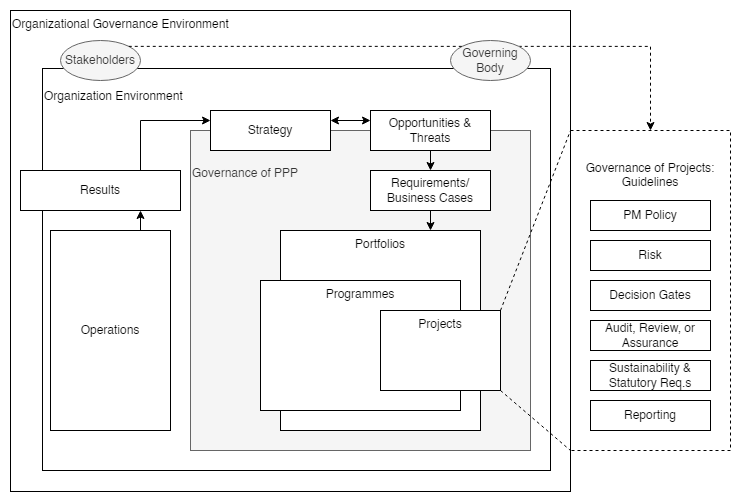

The diagram above was exported from draw.io. Its source (the exported page's mxGraphModel, read from the mxfile embedded in the PNG):
<mxGraphModel dx="1422" dy="754" grid="1" gridSize="10" guides="1" tooltips="1" connect="1" arrows="1" fold="1" page="0" pageScale="1" pageWidth="827" pageHeight="1169" math="0" shadow="0">
  <root>
    <mxCell id="0" />
    <mxCell id="1" parent="0" />
    <mxCell id="HtANX6-Kzc0Ws5L2rtSl-1" value="" style="rounded=0;whiteSpace=wrap;html=1;dashed=1;fillColor=default;strokeColor=none;" parent="1" vertex="1">
      <mxGeometry x="270" y="190" width="740" height="500" as="geometry" />
    </mxCell>
    <mxCell id="IAl9m3HcrQruOkiR95BV-21" value="Organizational Governance Environment" style="rounded=0;whiteSpace=wrap;html=1;verticalAlign=top;align=left;" parent="1" vertex="1">
      <mxGeometry x="280" y="200" width="560" height="481" as="geometry" />
    </mxCell>
    <mxCell id="IAl9m3HcrQruOkiR95BV-20" value="&lt;br&gt;Organization Environment" style="rounded=0;whiteSpace=wrap;html=1;verticalAlign=top;align=left;" parent="1" vertex="1">
      <mxGeometry x="312" y="258" width="508" height="402" as="geometry" />
    </mxCell>
    <mxCell id="IAl9m3HcrQruOkiR95BV-5" value="&lt;br&gt;&lt;br&gt;Governance of PPP" style="rounded=0;whiteSpace=wrap;html=1;verticalAlign=top;align=left;fillColor=#f5f5f5;fontColor=#333333;strokeColor=#666666;" parent="1" vertex="1">
      <mxGeometry x="460" y="320" width="340" height="320" as="geometry" />
    </mxCell>
    <mxCell id="IAl9m3HcrQruOkiR95BV-4" value="Portfolios" style="rounded=0;whiteSpace=wrap;html=1;verticalAlign=top;align=center;" parent="1" vertex="1">
      <mxGeometry x="550" y="420" width="200" height="200" as="geometry" />
    </mxCell>
    <mxCell id="IAl9m3HcrQruOkiR95BV-3" value="Programmes" style="rounded=0;whiteSpace=wrap;html=1;verticalAlign=top;align=center;" parent="1" vertex="1">
      <mxGeometry x="530" y="470" width="200" height="130" as="geometry" />
    </mxCell>
    <mxCell id="IAl9m3HcrQruOkiR95BV-2" value="Projects" style="rounded=0;whiteSpace=wrap;html=1;verticalAlign=top;" parent="1" vertex="1">
      <mxGeometry x="650" y="500" width="120" height="80" as="geometry" />
    </mxCell>
    <mxCell id="IAl9m3HcrQruOkiR95BV-16" style="edgeStyle=orthogonalEdgeStyle;rounded=0;orthogonalLoop=1;jettySize=auto;html=1;exitX=0.5;exitY=1;exitDx=0;exitDy=0;entryX=0.75;entryY=0;entryDx=0;entryDy=0;startArrow=none;startFill=0;" parent="1" source="IAl9m3HcrQruOkiR95BV-6" target="IAl9m3HcrQruOkiR95BV-4" edge="1">
      <mxGeometry relative="1" as="geometry" />
    </mxCell>
    <mxCell id="IAl9m3HcrQruOkiR95BV-6" value="Requirements/ Business Cases" style="rounded=0;whiteSpace=wrap;html=1;verticalAlign=middle;" parent="1" vertex="1">
      <mxGeometry x="640" y="360" width="120" height="40" as="geometry" />
    </mxCell>
    <mxCell id="IAl9m3HcrQruOkiR95BV-15" style="edgeStyle=orthogonalEdgeStyle;rounded=0;orthogonalLoop=1;jettySize=auto;html=1;exitX=0.5;exitY=1;exitDx=0;exitDy=0;entryX=0.5;entryY=0;entryDx=0;entryDy=0;startArrow=none;startFill=0;" parent="1" source="IAl9m3HcrQruOkiR95BV-7" target="IAl9m3HcrQruOkiR95BV-6" edge="1">
      <mxGeometry relative="1" as="geometry" />
    </mxCell>
    <mxCell id="IAl9m3HcrQruOkiR95BV-7" value="Opportunities &amp;amp; Threats" style="rounded=0;whiteSpace=wrap;html=1;verticalAlign=middle;" parent="1" vertex="1">
      <mxGeometry x="640" y="300" width="120" height="40" as="geometry" />
    </mxCell>
    <mxCell id="IAl9m3HcrQruOkiR95BV-14" style="edgeStyle=orthogonalEdgeStyle;rounded=0;orthogonalLoop=1;jettySize=auto;html=1;exitX=1;exitY=0.25;exitDx=0;exitDy=0;entryX=0;entryY=0.25;entryDx=0;entryDy=0;startArrow=classic;startFill=1;" parent="1" source="IAl9m3HcrQruOkiR95BV-8" target="IAl9m3HcrQruOkiR95BV-7" edge="1">
      <mxGeometry relative="1" as="geometry" />
    </mxCell>
    <mxCell id="IAl9m3HcrQruOkiR95BV-8" value="Strategy" style="rounded=0;whiteSpace=wrap;html=1;verticalAlign=middle;" parent="1" vertex="1">
      <mxGeometry x="480" y="300" width="120" height="40" as="geometry" />
    </mxCell>
    <mxCell id="IAl9m3HcrQruOkiR95BV-12" style="edgeStyle=orthogonalEdgeStyle;rounded=0;orthogonalLoop=1;jettySize=auto;html=1;exitX=0.75;exitY=0;exitDx=0;exitDy=0;entryX=0.75;entryY=1;entryDx=0;entryDy=0;" parent="1" source="IAl9m3HcrQruOkiR95BV-9" target="IAl9m3HcrQruOkiR95BV-10" edge="1">
      <mxGeometry relative="1" as="geometry" />
    </mxCell>
    <mxCell id="IAl9m3HcrQruOkiR95BV-9" value="Operations" style="rounded=0;whiteSpace=wrap;html=1;verticalAlign=middle;" parent="1" vertex="1">
      <mxGeometry x="320" y="420" width="120" height="200" as="geometry" />
    </mxCell>
    <mxCell id="IAl9m3HcrQruOkiR95BV-13" style="edgeStyle=orthogonalEdgeStyle;rounded=0;orthogonalLoop=1;jettySize=auto;html=1;exitX=0.75;exitY=0;exitDx=0;exitDy=0;entryX=0;entryY=0.25;entryDx=0;entryDy=0;" parent="1" source="IAl9m3HcrQruOkiR95BV-10" target="IAl9m3HcrQruOkiR95BV-8" edge="1">
      <mxGeometry relative="1" as="geometry" />
    </mxCell>
    <mxCell id="IAl9m3HcrQruOkiR95BV-10" value="Results" style="rounded=0;whiteSpace=wrap;html=1;verticalAlign=middle;" parent="1" vertex="1">
      <mxGeometry x="290" y="360" width="160" height="40" as="geometry" />
    </mxCell>
    <mxCell id="IAl9m3HcrQruOkiR95BV-31" style="edgeStyle=orthogonalEdgeStyle;rounded=0;orthogonalLoop=1;jettySize=auto;html=1;exitX=1;exitY=0;exitDx=0;exitDy=0;entryX=0.5;entryY=0;entryDx=0;entryDy=0;startArrow=none;startFill=0;dashed=1;" parent="1" source="IAl9m3HcrQruOkiR95BV-18" target="IAl9m3HcrQruOkiR95BV-23" edge="1">
      <mxGeometry relative="1" as="geometry" />
    </mxCell>
    <mxCell id="IAl9m3HcrQruOkiR95BV-18" value="Governing Body" style="ellipse;whiteSpace=wrap;html=1;fillColor=#f5f5f5;fontColor=#333333;strokeColor=#666666;" parent="1" vertex="1">
      <mxGeometry x="720" y="230" width="80" height="40" as="geometry" />
    </mxCell>
    <mxCell id="IAl9m3HcrQruOkiR95BV-19" value="Stakeholders" style="ellipse;whiteSpace=wrap;html=1;fillColor=#f5f5f5;fontColor=#333333;strokeColor=#666666;" parent="1" vertex="1">
      <mxGeometry x="330" y="230" width="80" height="40" as="geometry" />
    </mxCell>
    <mxCell id="IAl9m3HcrQruOkiR95BV-23" value="Governance of Projects:&lt;br&gt;Guidelines&lt;br&gt;&lt;br&gt;&lt;br&gt;&lt;br&gt;&lt;br&gt;&lt;br&gt;&lt;br&gt;&lt;br&gt;&lt;br&gt;&lt;br&gt;&lt;br&gt;&lt;br&gt;&lt;br&gt;&lt;br&gt;&lt;br&gt;&lt;br&gt;&lt;br&gt;" style="rounded=0;whiteSpace=wrap;html=1;dashed=1;fillColor=none;" parent="1" vertex="1">
      <mxGeometry x="840" y="320" width="160" height="320" as="geometry" />
    </mxCell>
    <mxCell id="IAl9m3HcrQruOkiR95BV-24" value="PM Policy" style="rounded=0;whiteSpace=wrap;html=1;verticalAlign=middle;" parent="1" vertex="1">
      <mxGeometry x="860" y="390" width="120" height="30" as="geometry" />
    </mxCell>
    <mxCell id="IAl9m3HcrQruOkiR95BV-25" value="Risk" style="rounded=0;whiteSpace=wrap;html=1;verticalAlign=middle;" parent="1" vertex="1">
      <mxGeometry x="860" y="430" width="120" height="30" as="geometry" />
    </mxCell>
    <mxCell id="IAl9m3HcrQruOkiR95BV-26" value="Decision Gates" style="rounded=0;whiteSpace=wrap;html=1;verticalAlign=middle;" parent="1" vertex="1">
      <mxGeometry x="860" y="470" width="120" height="30" as="geometry" />
    </mxCell>
    <mxCell id="IAl9m3HcrQruOkiR95BV-27" value="Audit, Review, or Assurance" style="rounded=0;whiteSpace=wrap;html=1;verticalAlign=middle;" parent="1" vertex="1">
      <mxGeometry x="860" y="510" width="120" height="30" as="geometry" />
    </mxCell>
    <mxCell id="IAl9m3HcrQruOkiR95BV-28" value="Sustainability &amp;amp; Statutory Req.s" style="rounded=0;whiteSpace=wrap;html=1;verticalAlign=middle;" parent="1" vertex="1">
      <mxGeometry x="860" y="550" width="120" height="30" as="geometry" />
    </mxCell>
    <mxCell id="IAl9m3HcrQruOkiR95BV-29" value="" style="endArrow=none;dashed=1;html=1;rounded=0;exitX=1;exitY=0;exitDx=0;exitDy=0;entryX=0;entryY=0;entryDx=0;entryDy=0;" parent="1" source="IAl9m3HcrQruOkiR95BV-19" target="IAl9m3HcrQruOkiR95BV-18" edge="1">
      <mxGeometry width="50" height="50" relative="1" as="geometry">
        <mxPoint x="620" y="530" as="sourcePoint" />
        <mxPoint x="670" y="480" as="targetPoint" />
      </mxGeometry>
    </mxCell>
    <mxCell id="IAl9m3HcrQruOkiR95BV-32" value="" style="endArrow=none;dashed=1;html=1;rounded=0;exitX=1;exitY=0;exitDx=0;exitDy=0;entryX=0;entryY=0;entryDx=0;entryDy=0;" parent="1" source="IAl9m3HcrQruOkiR95BV-2" target="IAl9m3HcrQruOkiR95BV-23" edge="1">
      <mxGeometry width="50" height="50" relative="1" as="geometry">
        <mxPoint x="408.2842712474619" y="245.85786437626905" as="sourcePoint" />
        <mxPoint x="741.7157287525495" y="245.85786437627485" as="targetPoint" />
      </mxGeometry>
    </mxCell>
    <mxCell id="IAl9m3HcrQruOkiR95BV-33" value="" style="endArrow=none;dashed=1;html=1;rounded=0;exitX=1;exitY=1;exitDx=0;exitDy=0;entryX=0;entryY=1;entryDx=0;entryDy=0;" parent="1" source="IAl9m3HcrQruOkiR95BV-2" target="IAl9m3HcrQruOkiR95BV-23" edge="1">
      <mxGeometry width="50" height="50" relative="1" as="geometry">
        <mxPoint x="810" y="330" as="sourcePoint" />
        <mxPoint x="850" y="330" as="targetPoint" />
      </mxGeometry>
    </mxCell>
    <mxCell id="HtANX6-Kzc0Ws5L2rtSl-2" value="Reporting" style="rounded=0;whiteSpace=wrap;html=1;verticalAlign=middle;" parent="1" vertex="1">
      <mxGeometry x="860" y="590" width="120" height="30" as="geometry" />
    </mxCell>
  </root>
</mxGraphModel>